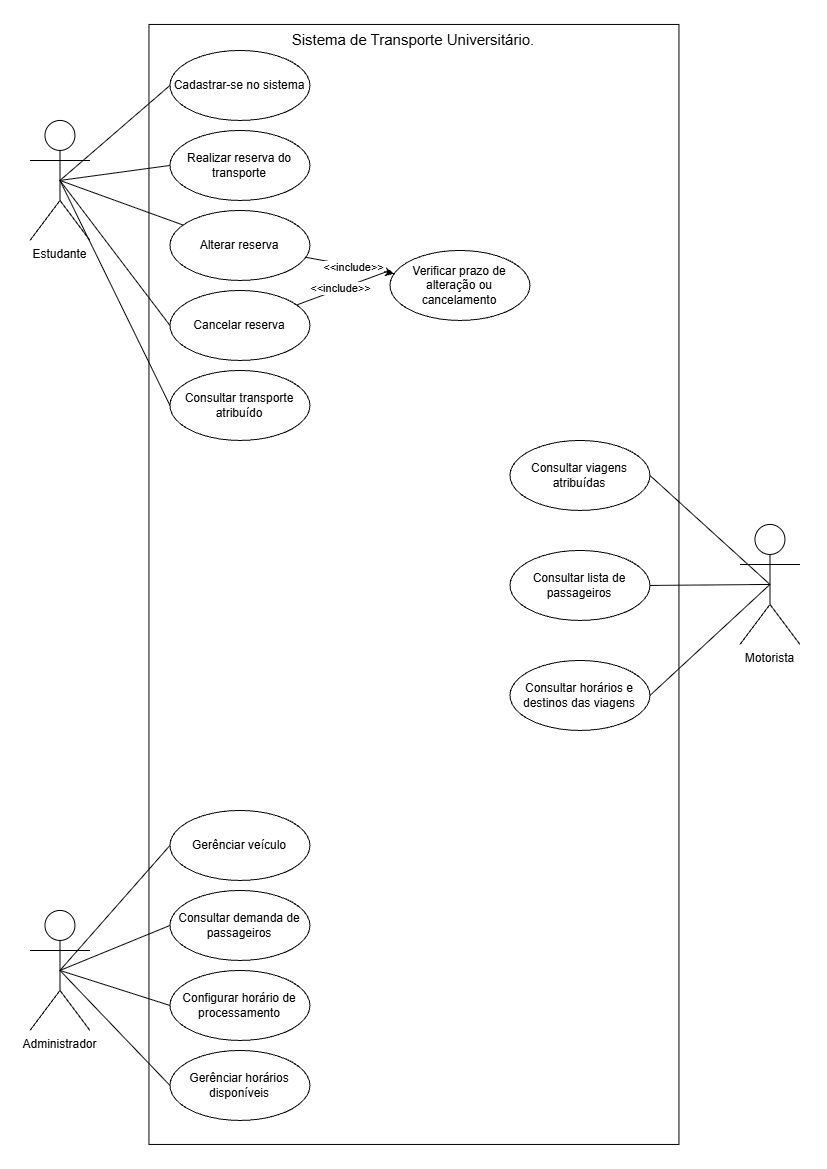

The diagram above was exported from draw.io. Its source (the exported page's mxGraphModel, read from the mxfile embedded in the PNG):
<mxGraphModel dx="2175" dy="1155" grid="1" gridSize="10" guides="1" tooltips="1" connect="1" arrows="1" fold="1" page="1" pageScale="1" pageWidth="827" pageHeight="1169" math="0" shadow="0">
  <root>
    <mxCell id="0" />
    <mxCell id="1" parent="0" />
    <mxCell id="BiqpBVB5nS_mm3cOp8iE-42" edge="1" parent="1" source="BiqpBVB5nS_mm3cOp8iE-6" style="rounded=0;orthogonalLoop=1;jettySize=auto;html=1;exitX=0.5;exitY=0.5;exitDx=0;exitDy=0;exitPerimeter=0;entryX=1;entryY=0.5;entryDx=0;entryDy=0;endArrow=none;endFill=0;" target="BiqpBVB5nS_mm3cOp8iE-38">
      <mxGeometry relative="1" as="geometry" />
    </mxCell>
    <mxCell id="BiqpBVB5nS_mm3cOp8iE-43" edge="1" parent="1" source="BiqpBVB5nS_mm3cOp8iE-6" style="rounded=0;orthogonalLoop=1;jettySize=auto;html=1;exitX=0.5;exitY=0.5;exitDx=0;exitDy=0;exitPerimeter=0;entryX=1;entryY=0.5;entryDx=0;entryDy=0;endArrow=none;endFill=0;" target="BiqpBVB5nS_mm3cOp8iE-39">
      <mxGeometry relative="1" as="geometry" />
    </mxCell>
    <mxCell id="BiqpBVB5nS_mm3cOp8iE-44" edge="1" parent="1" source="BiqpBVB5nS_mm3cOp8iE-6" style="rounded=0;orthogonalLoop=1;jettySize=auto;html=1;exitX=0.5;exitY=0.5;exitDx=0;exitDy=0;exitPerimeter=0;entryX=1;entryY=0.5;entryDx=0;entryDy=0;endArrow=none;endFill=0;" target="BiqpBVB5nS_mm3cOp8iE-40">
      <mxGeometry relative="1" as="geometry" />
    </mxCell>
    <mxCell id="BiqpBVB5nS_mm3cOp8iE-6" parent="1" style="shape=umlActor;verticalLabelPosition=bottom;verticalAlign=top;html=1;" value="&lt;div&gt;Motorista&lt;/div&gt;" vertex="1">
      <mxGeometry height="120" width="60" x="740" y="524" as="geometry" />
    </mxCell>
    <mxCell id="BiqpBVB5nS_mm3cOp8iE-12" edge="1" parent="1" source="BiqpBVB5nS_mm3cOp8iE-7" style="rounded=0;orthogonalLoop=1;jettySize=auto;html=1;exitX=0.5;exitY=0.5;exitDx=0;exitDy=0;exitPerimeter=0;entryX=0;entryY=0.5;entryDx=0;entryDy=0;endArrow=none;endFill=0;" target="BiqpBVB5nS_mm3cOp8iE-11">
      <mxGeometry relative="1" as="geometry" />
    </mxCell>
    <mxCell id="BiqpBVB5nS_mm3cOp8iE-15" edge="1" parent="1" source="BiqpBVB5nS_mm3cOp8iE-7" style="rounded=0;orthogonalLoop=1;jettySize=auto;html=1;exitX=0.5;exitY=0.5;exitDx=0;exitDy=0;exitPerimeter=0;entryX=0;entryY=0.5;entryDx=0;entryDy=0;endArrow=none;endFill=0;" target="BiqpBVB5nS_mm3cOp8iE-14">
      <mxGeometry relative="1" as="geometry" />
    </mxCell>
    <mxCell id="BiqpBVB5nS_mm3cOp8iE-25" edge="1" parent="1" source="BiqpBVB5nS_mm3cOp8iE-7" style="rounded=0;orthogonalLoop=1;jettySize=auto;html=1;exitX=0.5;exitY=0.5;exitDx=0;exitDy=0;exitPerimeter=0;endArrow=none;endFill=0;" target="BiqpBVB5nS_mm3cOp8iE-21">
      <mxGeometry relative="1" as="geometry" />
    </mxCell>
    <mxCell id="BiqpBVB5nS_mm3cOp8iE-26" edge="1" parent="1" source="BiqpBVB5nS_mm3cOp8iE-7" style="rounded=0;orthogonalLoop=1;jettySize=auto;html=1;exitX=0.5;exitY=0.5;exitDx=0;exitDy=0;exitPerimeter=0;entryX=0;entryY=0.5;entryDx=0;entryDy=0;endArrow=none;endFill=0;" target="BiqpBVB5nS_mm3cOp8iE-23">
      <mxGeometry relative="1" as="geometry" />
    </mxCell>
    <mxCell id="BiqpBVB5nS_mm3cOp8iE-27" edge="1" parent="1" source="BiqpBVB5nS_mm3cOp8iE-7" style="rounded=0;orthogonalLoop=1;jettySize=auto;html=1;exitX=0.5;exitY=0.5;exitDx=0;exitDy=0;exitPerimeter=0;entryX=0;entryY=0.5;entryDx=0;entryDy=0;endArrow=none;endFill=0;" target="BiqpBVB5nS_mm3cOp8iE-24">
      <mxGeometry relative="1" as="geometry" />
    </mxCell>
    <mxCell id="BiqpBVB5nS_mm3cOp8iE-7" parent="1" style="shape=umlActor;verticalLabelPosition=bottom;verticalAlign=top;html=1;" value="&lt;div&gt;Estudante&lt;/div&gt;" vertex="1">
      <mxGeometry height="120" width="60" x="30" y="120" as="geometry" />
    </mxCell>
    <mxCell id="BiqpBVB5nS_mm3cOp8iE-32" edge="1" parent="1" source="BiqpBVB5nS_mm3cOp8iE-8" style="rounded=0;orthogonalLoop=1;jettySize=auto;html=1;exitX=0.5;exitY=0.5;exitDx=0;exitDy=0;exitPerimeter=0;entryX=0;entryY=0.5;entryDx=0;entryDy=0;endArrow=none;endFill=0;" target="BiqpBVB5nS_mm3cOp8iE-28">
      <mxGeometry relative="1" as="geometry" />
    </mxCell>
    <mxCell id="BiqpBVB5nS_mm3cOp8iE-33" edge="1" parent="1" source="BiqpBVB5nS_mm3cOp8iE-8" style="rounded=0;orthogonalLoop=1;jettySize=auto;html=1;exitX=0.5;exitY=0.5;exitDx=0;exitDy=0;exitPerimeter=0;entryX=0;entryY=0.5;entryDx=0;entryDy=0;endArrow=none;endFill=0;" target="BiqpBVB5nS_mm3cOp8iE-29">
      <mxGeometry relative="1" as="geometry" />
    </mxCell>
    <mxCell id="BiqpBVB5nS_mm3cOp8iE-34" edge="1" parent="1" source="BiqpBVB5nS_mm3cOp8iE-8" style="rounded=0;orthogonalLoop=1;jettySize=auto;html=1;exitX=0.5;exitY=0.5;exitDx=0;exitDy=0;exitPerimeter=0;entryX=0;entryY=0.5;entryDx=0;entryDy=0;endArrow=none;endFill=0;" target="BiqpBVB5nS_mm3cOp8iE-30">
      <mxGeometry relative="1" as="geometry" />
    </mxCell>
    <mxCell id="BiqpBVB5nS_mm3cOp8iE-35" edge="1" parent="1" source="BiqpBVB5nS_mm3cOp8iE-8" style="rounded=0;orthogonalLoop=1;jettySize=auto;html=1;exitX=0.5;exitY=0.5;exitDx=0;exitDy=0;exitPerimeter=0;entryX=0;entryY=0.5;entryDx=0;entryDy=0;endArrow=none;endFill=0;" target="BiqpBVB5nS_mm3cOp8iE-31">
      <mxGeometry relative="1" as="geometry" />
    </mxCell>
    <mxCell id="BiqpBVB5nS_mm3cOp8iE-8" parent="1" style="shape=umlActor;verticalLabelPosition=bottom;verticalAlign=top;html=1;" value="&lt;div&gt;Administrador&lt;/div&gt;" vertex="1">
      <mxGeometry height="120" width="60" x="30" y="910" as="geometry" />
    </mxCell>
    <mxCell id="BiqpBVB5nS_mm3cOp8iE-9" parent="1" style="rounded=0;whiteSpace=wrap;html=1;rotation=90;fillColor=none;" value="" vertex="1">
      <mxGeometry height="530" width="1120" x="-146" y="319" as="geometry" />
    </mxCell>
    <mxCell id="BiqpBVB5nS_mm3cOp8iE-10" parent="1" style="text;html=1;whiteSpace=wrap;strokeColor=none;fillColor=none;align=center;verticalAlign=middle;rounded=0;" value="&lt;font style=&quot;font-size: 15px;&quot;&gt;&lt;br&gt; Sistema de Transporte Universitário.&lt;br&gt;&lt;/font&gt;" vertex="1">
      <mxGeometry height="40" width="260" x="284" y="10" as="geometry" />
    </mxCell>
    <mxCell id="BiqpBVB5nS_mm3cOp8iE-11" parent="1" style="ellipse;whiteSpace=wrap;html=1;" value="Cadastrar-se no sistema" vertex="1">
      <mxGeometry height="70" width="140" x="170" y="50" as="geometry" />
    </mxCell>
    <mxCell id="BiqpBVB5nS_mm3cOp8iE-14" parent="1" style="ellipse;whiteSpace=wrap;html=1;" value="Realizar reserva do transporte" vertex="1">
      <mxGeometry height="70" width="140" x="170" y="130" as="geometry" />
    </mxCell>
    <mxCell id="BiqpBVB5nS_mm3cOp8iE-47" edge="1" parent="1" source="BiqpBVB5nS_mm3cOp8iE-21" style="rounded=0;orthogonalLoop=1;jettySize=auto;html=1;" target="BiqpBVB5nS_mm3cOp8iE-46">
      <mxGeometry relative="1" as="geometry" />
    </mxCell>
    <mxCell id="BiqpBVB5nS_mm3cOp8iE-48" connectable="0" parent="BiqpBVB5nS_mm3cOp8iE-47" style="edgeLabel;html=1;align=center;verticalAlign=middle;resizable=0;points=[];" value="&amp;lt;&amp;lt;include&amp;gt;&amp;gt;" vertex="1">
      <mxGeometry relative="1" x="0.0644" y="-1" as="geometry">
        <mxPoint as="offset" />
      </mxGeometry>
    </mxCell>
    <mxCell id="BiqpBVB5nS_mm3cOp8iE-21" parent="1" style="ellipse;whiteSpace=wrap;html=1;" value="Alterar reserva" vertex="1">
      <mxGeometry height="70" width="140" x="170" y="210" as="geometry" />
    </mxCell>
    <mxCell id="BiqpBVB5nS_mm3cOp8iE-49" edge="1" parent="1" source="BiqpBVB5nS_mm3cOp8iE-23" style="rounded=0;orthogonalLoop=1;jettySize=auto;html=1;endArrow=none;endFill=0;">
      <mxGeometry relative="1" as="geometry">
        <mxPoint x="390" y="270" as="targetPoint" />
      </mxGeometry>
    </mxCell>
    <mxCell id="BiqpBVB5nS_mm3cOp8iE-52" connectable="0" parent="BiqpBVB5nS_mm3cOp8iE-49" style="edgeLabel;html=1;align=center;verticalAlign=middle;resizable=0;points=[];" value="&amp;lt;&amp;lt;include&amp;gt;&amp;gt;" vertex="1">
      <mxGeometry relative="1" x="-0.0853" y="1" as="geometry">
        <mxPoint as="offset" />
      </mxGeometry>
    </mxCell>
    <mxCell id="BiqpBVB5nS_mm3cOp8iE-23" parent="1" style="ellipse;whiteSpace=wrap;html=1;" value="Cancelar reserva" vertex="1">
      <mxGeometry height="70" width="140" x="170" y="290" as="geometry" />
    </mxCell>
    <mxCell id="BiqpBVB5nS_mm3cOp8iE-24" parent="1" style="ellipse;whiteSpace=wrap;html=1;" value="Consultar transporte atribuído" vertex="1">
      <mxGeometry height="70" width="140" x="170" y="370" as="geometry" />
    </mxCell>
    <mxCell id="BiqpBVB5nS_mm3cOp8iE-28" parent="1" style="ellipse;whiteSpace=wrap;html=1;" value="Gerênciar veículo" vertex="1">
      <mxGeometry height="70" width="140" x="170" y="810" as="geometry" />
    </mxCell>
    <mxCell id="BiqpBVB5nS_mm3cOp8iE-29" parent="1" style="ellipse;whiteSpace=wrap;html=1;" value="Consultar demanda de passageiros" vertex="1">
      <mxGeometry height="70" width="140" x="170" y="890" as="geometry" />
    </mxCell>
    <mxCell id="BiqpBVB5nS_mm3cOp8iE-30" parent="1" style="ellipse;whiteSpace=wrap;html=1;" value="Configurar horário de processamento" vertex="1">
      <mxGeometry height="70" width="140" x="170" y="970" as="geometry" />
    </mxCell>
    <mxCell id="BiqpBVB5nS_mm3cOp8iE-31" parent="1" style="ellipse;whiteSpace=wrap;html=1;" value="Gerênciar horários disponíveis" vertex="1">
      <mxGeometry height="70" width="140" x="170" y="1050" as="geometry" />
    </mxCell>
    <mxCell id="BiqpBVB5nS_mm3cOp8iE-38" parent="1" style="ellipse;whiteSpace=wrap;html=1;" value="Consultar viagens atribuídas" vertex="1">
      <mxGeometry height="70" width="140" x="510" y="440" as="geometry" />
    </mxCell>
    <mxCell id="BiqpBVB5nS_mm3cOp8iE-39" parent="1" style="ellipse;whiteSpace=wrap;html=1;" value="Consultar lista de passageiros" vertex="1">
      <mxGeometry height="70" width="140" x="510" y="550" as="geometry" />
    </mxCell>
    <mxCell id="BiqpBVB5nS_mm3cOp8iE-40" parent="1" style="ellipse;whiteSpace=wrap;html=1;" value="Consultar horários e destinos das viagens" vertex="1">
      <mxGeometry height="70" width="140" x="510" y="660" as="geometry" />
    </mxCell>
    <mxCell id="BiqpBVB5nS_mm3cOp8iE-46" parent="1" style="ellipse;whiteSpace=wrap;html=1;" value="Verificar prazo de alteração ou cancelamento" vertex="1">
      <mxGeometry height="70" width="140" x="390" y="250" as="geometry" />
    </mxCell>
  </root>
</mxGraphModel>